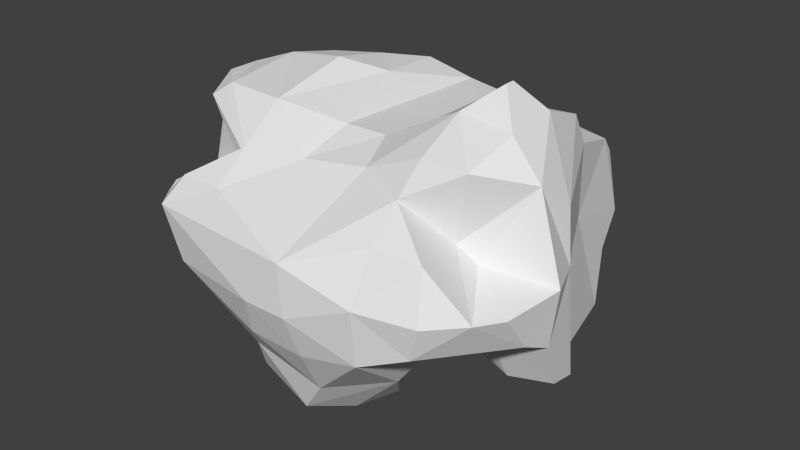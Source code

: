 # Source: ore-stone.blend  (saved by Blender 2.72.0; exported with 4.5.12 LTS)
import bpy
from mathutils import Matrix  # noqa: F401  (used for matrix-valued properties, if any)

bpy.ops.wm.read_factory_settings(use_empty=True)
scene = bpy.context.scene
scene.name = 'Scene'

# ---- collections
col_collection_1 = bpy.data.collections.new('Collection 1'); scene.collection.children.link(col_collection_1)

# ---- world
world_world = bpy.data.worlds.new('World'); scene.world = world_world
world_world.color = (0.05088, 0.05088, 0.05088)
world_world.use_sun_shadow = False
world_world.sun_shadow_jitter_overblur = 0.0
world_world.cycles.sampling_method = 'MANUAL'
world_world.cycles.sample_map_resolution = 256

# ---- meshes
me_icosphere_001 = bpy.data.meshes.new('Icosphere.001')
me_icosphere_001.from_pydata([(-0.5493, -0.633, -0.107), (-0.7676, -0.3826, -0.09402), (-0.7655, -0.1135, -0.3354), (-0.7839, -0.1952, -0.1765), (-0.4012, -0.2552, -0.1656), (-0.597, -0.4356, -0.1726), (-0.524, -0.1426, -0.2609), (-0.6452, -0.262, -0.237), (-0.06478, -0.5618, -0.5569), (-0.2271, -0.718, -0.09735), (-0.2568, -0.573, -0.3244), (-0.3573, -0.6797, -0.1723), (-0.08963, -0.7374, -0.1045), (-0.1349, -0.5918, -0.4108), (-0.121, -0.6924, -0.2276), (-0.2769, -0.3791, -0.611), (-0.1908, -0.1334, -0.3376), (-0.1349, -0.4519, -0.6341), (-0.0877, -0.1841, -0.5682), (-0.348, -0.44, -0.3974), (-0.4167, -0.5003, -0.2668), (-0.2835, -0.1045, -0.2314), (-0.2249, -0.5413, -0.4846), (-0.5909, -0.6467, 0.05306), (-0.5516, -0.5793, 0.2051), (-0.7742, -0.4463, 0.07253), (-0.547, -0.3029, 0.1183), (-0.816, -0.1978, 0.0601), (-0.7401, -0.21, 0.302), (-0.7091, -0.5424, 0.07253), (-0.4786, -0.329, 0.1681), (-0.6905, -0.3025, 0.3991), (-0.7488, -0.1525, 0.4439), (-0.5536, -0.3383, 0.4361), (-0.6232, -0.2186, 0.4736), (-0.2261, -0.7229, -0.01614), (-0.3579, -0.7012, 0.0427), (-0.3602, -0.5906, 0.2094), (-0.08901, -0.7414, 0.005618), (-0.12, -0.72, 0.1315), (-0.1201, -0.6014, 0.2056), (-0.3582, -0.4568, 0.3258), (-0.1313, -0.4156, 0.34), (-0.06247, -0.194, 0.4051), (-0.3602, -0.3401, 0.4391), (-0.3602, -0.1978, 0.4864), (-0.2188, -0.3207, 0.4231), (-0.1585, -0.194, 0.4341), (-0.5067, 0.1048, -0.5459), (-0.5391, 0.2826, -0.5733), (-0.7543, 0.02552, -0.3704), (-0.7645, -0.02345, -0.1801), (-0.6275, 0.05832, -0.4376), (-0.6728, 0.09663, -0.1801), (-0.6455, 0.2586, -0.4312), (-0.6075, 0.2826, -0.1801), (-0.5256, 0.4413, -0.5691), (-0.5493, 0.483, -0.4202), (-0.5399, 0.5398, -0.1897), (-0.5067, 0.6702, -0.1161), (-0.2897, 0.06759, -0.4366), (-0.3602, 0.2826, -0.6664), (-0.07953, 0.06248, -0.3755), (-0.114, 0.3066, -0.7265), (-0.3498, 0.001194, -0.3493), (-0.3362, 0.4767, -0.6533), (-0.135, 0.4566, -0.6938), (-0.3602, 0.5781, -0.4202), (-0.3602, 0.6299, -0.2747), (-0.3602, 0.6929, -0.1546), (-0.1201, 0.5443, -0.4202), (-0.1201, 0.6077, -0.2629), (-0.1181, 0.6872, -0.1391), (-0.7488, -0.0451, 0.0601), (-0.7599, -0.01377, 0.3003), (-0.6533, 0.07498, 0.0601), (-0.6791, 0.1063, 0.3003), (-0.5662, 0.2826, 0.0601), (-0.5539, 0.2877, 0.3053), (-0.7488, -0.02115, 0.4439), (-0.6128, 0.05231, 0.4911), (-0.541, 0.2111, 0.4719), (-0.5225, 0.5358, 0.07561), (-0.498, 0.4644, 0.2286), (-0.5067, 0.6702, 0.005899), (-0.4491, 0.3712, 0.3887), (-0.0594, 0.04241, 0.3906), (-0.06353, 0.2826, 0.3815), (-0.3602, 0.04241, 0.5288), (-0.3655, 0.2877, 0.4803), (-0.1795, 0.04241, 0.458), (-0.1836, 0.2826, 0.4566), (-0.4592, 0.6177, 0.1616), (-0.3718, 0.532, 0.3073), (-0.3712, 0.6865, 0.07155), (-0.2646, 0.5287, 0.1485), (-0.1264, 0.5284, 0.3767), (-0.09777, 0.5365, 0.04458), (-0.1007, 0.5254, 0.1823), (-0.289, 0.4534, 0.4387), (-0.211, 0.4534, 0.4387), (0.02913, -0.5618, -0.5569), (0.09195, -0.7399, -0.1036), (0.1135, -0.6045, -0.4106), (0.1188, -0.698, -0.2277), (0.2336, -0.7256, -0.09486), (0.2692, -0.5942, -0.3242), (0.3688, -0.6917, -0.1713), (0.1135, -0.4179, -0.591), (0.09498, -0.1868, -0.5251), (0.2304, -0.3175, -0.5256), (0.2142, -0.1196, -0.3032), (0.1892, -0.4846, -0.4843), (0.302, -0.4174, -0.4098), (0.4233, -0.4272, -0.2476), (0.2918, -0.1855, -0.2244), (0.3894, -0.2418, -0.1617), (0.5405, -0.636, -0.09789), (0.4099, -0.03219, -0.3531), (0.6109, -0.4441, -0.1382), (0.5826, -0.1436, -0.3945), (0.5532, -0.2414, -0.1783), (0.7588, -0.3705, -0.08296), (0.7607, -0.1193, -0.3627), (0.7754, -0.1987, -0.1698), (0.09163, -0.7446, 0.007406), (0.1202, -0.7273, 0.134), (0.1201, -0.6088, 0.2133), (0.232, -0.7317, -0.01156), (0.3663, -0.7168, 0.05159), (0.3602, -0.6055, 0.2303), (0.1351, -0.4187, 0.3462), (0.05918, -0.194, 0.4051), (0.3594, -0.48, 0.3489), (0.2251, -0.3258, 0.4261), (0.1552, -0.194, 0.4446), (0.3602, -0.3613, 0.4508), (0.3725, -0.1814, 0.5599), (0.4579, -0.09078, 0.6415), (0.5855, -0.6532, 0.04045), (0.5497, -0.5895, 0.2229), (0.7026, -0.5333, 0.04263), (0.4905, -0.3415, 0.1776), (0.7041, -0.1969, 0.3993), (0.7666, -0.4372, 0.04263), (0.557, -0.3065, 0.1129), (0.804, -0.1978, 0.06009), (0.7142, -0.187, 0.2552), (0.5449, -0.3631, 0.4503), (0.581, -0.1815, 0.5319), (0.5016, -0.0908, 0.64), (0.08436, 0.06001, -0.3717), (0.1186, 0.2895, -0.6081), (0.3186, 0.08306, -0.4585), (0.3024, 0.2142, -0.5461), (0.1977, 0.3741, -0.4812), (0.4588, 0.1506, -0.5327), (0.3738, 0.2895, -0.4872), (0.0376, 0.4258, -0.6077), (0.1186, 0.4518, -0.4088), (0.1201, 0.5668, -0.2269), (0.1148, 0.648, -0.09827), (0.3602, 0.4519, -0.3549), (0.3602, 0.5719, -0.2157), (0.3602, 0.6744, -0.09555), (0.4931, 0.006905, -0.488), (0.6371, 0.07258, -0.4592), (0.6736, 0.08608, -0.1801), (0.6262, 0.2826, -0.4284), (0.6196, 0.2826, -0.1801), (0.7507, 0.01533, -0.3995), (0.7605, -0.034, -0.1801), (0.5857, 0.4369, -0.3812), (0.5506, 0.5261, -0.1713), (0.5093, 0.6588, -0.08544), (0.08035, 0.04241, 0.3906), (0.1402, 0.2623, 0.3725), (0.3602, 0.3333, 0.3952), (0.2004, 0.04241, 0.45), (0.2336, 0.1687, 0.4251), (0.3727, 0.04152, 0.5688), (0.4585, -0.03944, 0.6465), (0.3602, 0.2132, 0.4598), (0.1195, 0.5199, 0.3446), (0.09785, 0.5364, 0.04458), (0.1002, 0.5265, 0.1814), (0.3574, 0.5184, 0.3173), (0.3572, 0.6894, 0.05674), (0.3314, 0.5907, 0.1751), (0.6538, 0.07199, 0.0601), (0.6824, 0.03348, 0.3208), (0.573, 0.2826, 0.0601), (0.5546, 0.3133, 0.3375), (0.7463, -0.0481, 0.0601), (0.7416, -0.05247, 0.2542), (0.5743, 0.04151, 0.5446), (0.5021, -0.03947, 0.6438), (0.5396, 0.2686, 0.4562), (0.5441, 0.5227, 0.0601), (0.5113, 0.4987, 0.275), (0.5048, 0.6569, 0.0601), (0.4813, 0.6417, 0.1811)], [], [(4, 5, 7, 6), (2, 6, 7, 3), (1, 3, 7, 5), (10, 13, 14, 11), (9, 11, 14, 12), (15, 16, 18, 17), (4, 19, 20, 5), (4, 6, 21, 19), (10, 11, 20, 19), (10, 19, 22, 13), (15, 19, 21, 16), (15, 17, 22, 19), (8, 13, 22, 17), (0, 5, 20, 11), (25, 26, 28, 27), (25, 29, 30, 26), (30, 31, 28, 26), (36, 39, 40, 37), (38, 39, 36, 35), (46, 47, 45, 44), (23, 36, 37, 24), (44, 45, 34, 33), (23, 24, 30, 29), (40, 42, 41, 37), (30, 33, 34, 31), (28, 31, 34, 32), (43, 47, 46, 42), (41, 42, 46, 44), (30, 41, 44, 33), (37, 41, 30, 24), (52, 53, 55, 54), (51, 53, 52, 50), (60, 61, 63, 62), (68, 71, 70, 67), (68, 69, 72, 71), (48, 49, 61, 60), (58, 68, 67, 57), (58, 59, 69, 68), (61, 65, 66, 63), (54, 55, 58, 57), (48, 52, 54, 49), (67, 70, 66, 65), (49, 54, 57, 56), (48, 60, 64, 52), (57, 67, 65, 56), (49, 56, 65, 61), (75, 76, 78, 77), (74, 76, 75, 73), (90, 91, 89, 88), (92, 93, 95, 94), (95, 98, 97, 94), (96, 98, 95, 93), (88, 89, 81, 80), (83, 93, 92, 82), (92, 94, 84, 82), (77, 78, 83, 82), (91, 100, 99, 89), (76, 80, 81, 78), (79, 80, 76, 74), (87, 91, 90, 86), (99, 100, 96, 93), (85, 89, 99, 93), (96, 100, 91, 87), (81, 89, 85, 78), (85, 93, 83, 78), (103, 106, 107, 104), (102, 104, 107, 105), (108, 109, 111, 110), (115, 116, 114, 113), (120, 123, 124, 121), (119, 121, 124, 122), (115, 120, 121, 116), (114, 116, 121, 119), (113, 114, 107, 106), (103, 112, 113, 106), (111, 115, 113, 110), (108, 110, 113, 112), (108, 112, 103, 101), (111, 118, 120, 115), (107, 114, 119, 117), (126, 129, 130, 127), (128, 129, 126, 125), (136, 137, 135, 134), (146, 147, 145, 144), (141, 144, 145, 142), (145, 147, 143, 142), (129, 139, 140, 130), (137, 149, 150, 138), (148, 149, 137, 136), (130, 133, 131, 127), (141, 142, 140, 139), (131, 134, 135, 132), (131, 133, 136, 134), (143, 149, 148, 142), (133, 142, 148, 136), (140, 142, 133, 130), (151, 152, 154, 153), (160, 163, 162, 159), (160, 161, 164, 163), (168, 169, 167, 166), (167, 171, 170, 166), (156, 157, 168, 166), (163, 173, 172, 162), (163, 164, 174, 173), (155, 159, 162, 157), (172, 173, 169, 168), (154, 157, 156, 153), (155, 157, 154, 152), (158, 159, 155, 152), (156, 166, 165, 153), (157, 162, 172, 168), (180, 182, 179, 178), (185, 188, 187, 184), (186, 188, 185, 183), (191, 192, 190, 189), (190, 194, 193, 189), (200, 201, 199, 198), (181, 196, 195, 180), (195, 197, 182, 180), (188, 201, 200, 187), (199, 201, 188, 186), (177, 186, 183, 176), (198, 199, 192, 191), (175, 178, 179, 176), (179, 182, 177, 176), (192, 197, 195, 190), (182, 197, 192, 177), (192, 199, 186, 177), (13, 103, 104, 14), (12, 14, 104, 102), (17, 18, 109, 108), (8, 101, 103, 13), (8, 17, 108, 101), (39, 126, 127, 40), (125, 126, 39, 38), (131, 132, 43, 42), (127, 131, 42, 40), (62, 63, 152, 151), (71, 160, 159, 70), (71, 72, 161, 160), (70, 159, 158, 66), (63, 66, 158, 152), (175, 176, 87, 86), (98, 185, 184, 97), (183, 185, 98, 96), (176, 183, 96, 87), (16, 60, 62, 18), (2, 3, 51, 50), (2, 50, 52, 6), (16, 21, 64, 60), (6, 52, 64, 21), (109, 151, 153, 111), (170, 171, 124, 123), (120, 166, 170, 123), (165, 166, 120, 118), (111, 153, 165, 118), (27, 28, 74, 73), (34, 80, 79, 32), (47, 90, 88, 45), (28, 32, 79, 74), (86, 90, 47, 43), (45, 88, 80, 34), (193, 194, 147, 146), (147, 194, 190, 143), (137, 138, 181, 180), (137, 180, 178, 135), (195, 196, 150, 149), (132, 135, 178, 175), (190, 195, 149, 143), (150, 196, 181, 138), (1, 25, 27, 3), (1, 5, 29, 25), (9, 35, 36, 11), (9, 12, 38, 35), (0, 23, 29, 5), (0, 11, 36, 23), (53, 75, 77, 55), (73, 75, 53, 51), (58, 82, 84, 59), (94, 97, 72, 69), (55, 77, 82, 58), (84, 94, 69, 59), (107, 129, 128, 105), (102, 105, 128, 125), (124, 146, 144, 122), (119, 122, 144, 141), (119, 141, 139, 117), (107, 117, 139, 129), (184, 187, 164, 161), (169, 191, 189, 167), (189, 193, 171, 167), (174, 200, 198, 173), (173, 198, 191, 169), (187, 200, 174, 164), (3, 27, 73, 51), (171, 193, 146, 124), (12, 102, 125, 38), (97, 184, 161, 72), (18, 62, 151, 109), (132, 175, 86, 43)])
me_icosphere_001.use_remesh_preserve_volume = False
me_icosphere_001.use_remesh_preserve_attributes = False
me_icosphere_001.use_mirror_vertex_groups = False
me_icosphere_001.update()

# ---- objects
ob_stone = bpy.data.objects.new('Stone', me_icosphere_001)

# ---- transforms, parenting, visibility, modifiers, constraints
ob_stone.location = (0.002085, 0.03047, -0.002821)
ob_stone.scale = (1.403, 1.403, 1.403)
ob_stone.lineart.crease_threshold = 0.0
_m = ob_stone.modifiers.new('Decimate', 'DECIMATE')
_m.ratio = 0.7279

# ---- collection membership
col_collection_1.objects.link(ob_stone)

# ---- scene / render settings (as saved in the file)
scene.frame_start = 1; scene.frame_end = 250; scene.frame_set(1)
scene.render.engine = 'BLENDER_EEVEE_NEXT'
scene.render.resolution_percentage = 50
scene.render.dither_intensity = 0.0
scene.cycles.use_denoising = False
scene.cycles.samples = 10
scene.cycles.sampling_pattern = 'TABULATED_SOBOL'
scene.cycles.light_sampling_threshold = 0.0
scene.cycles.use_adaptive_sampling = False
scene.cycles.use_light_tree = False
scene.cycles.blur_glossy = 0.0
scene.cycles.pixel_filter_type = 'GAUSSIAN'
scene.cycles.sample_clamp_indirect = 0.0
scene.view_settings.view_transform = 'Standard'
bpy.context.view_layer.update()

# ---- added for rendering (the .blend has no active camera and no usable light): camera, sun
cam_auto = bpy.data.cameras.new('AutoCamera')
cam_auto.lens = 50.0
cam_auto.sensor_width = 36.0
cam_auto.clip_end = 1000.0
ob_auto_camera = bpy.data.objects.new('AutoCamera', cam_auto)
scene.collection.objects.link(ob_auto_camera)
ob_auto_camera.location = (3.32679, -4.00654, 2.61064)
ob_auto_camera.rotation_euler = (1.09748, -7.21219e-08, 0.694738)
scene.camera = ob_auto_camera
light_auto_sun = bpy.data.lights.new('AutoSun', 'SUN')
light_auto_sun.energy = 3.0
light_auto_sun.angle = 0.0523599
ob_auto_sun = bpy.data.objects.new('AutoSun', light_auto_sun)
scene.collection.objects.link(ob_auto_sun)
ob_auto_sun.rotation_euler = (0.872665, 0.174533, 0.523599)
bpy.context.view_layer.update()
